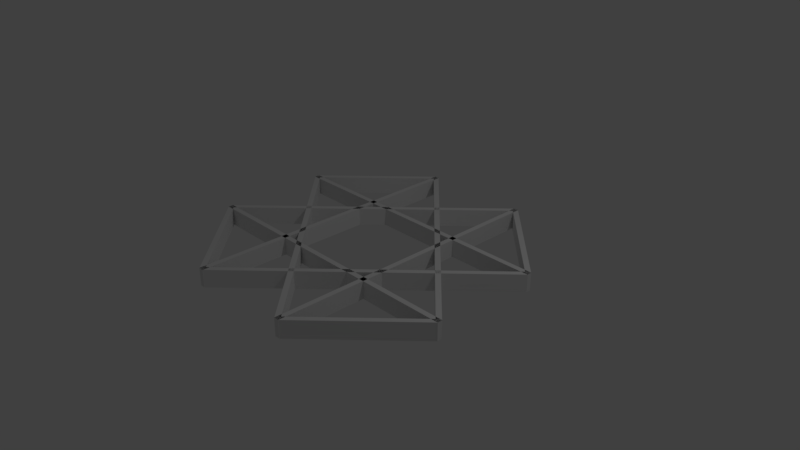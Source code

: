 # Source: Rail.blend  (saved by Blender 2.77.0; exported with 4.5.12 LTS)
import bpy
from mathutils import Matrix  # noqa: F401  (used for matrix-valued properties, if any)

bpy.ops.wm.read_factory_settings(use_empty=True)
scene = bpy.context.scene
scene.name = 'Scene'

# ---- collections
col_collection_1 = bpy.data.collections.new('Collection 1'); scene.collection.children.link(col_collection_1)

# ---- materials (node trees are filled in below, after node groups)
mat_material = bpy.data.materials.new('Material')
mat_material.alpha_threshold = 0.0
mat_material.use_transparent_shadow = False
mat_material.roughness = 0.5
mat_material.line_color = (0.0, 0.0, 0.0, 1.0)

# ---- material node trees

# ---- world
world_world = bpy.data.worlds.new('World'); scene.world = world_world
world_world.color = (0.05088, 0.05088, 0.05088)
world_world.use_sun_shadow = False
world_world.sun_shadow_jitter_overblur = 0.0
world_world.cycles.sampling_method = 'MANUAL'

# ---- cameras
cam_camera = bpy.data.cameras.new('Camera')
cam_camera.clip_end = 100.0
cam_camera.lens = 35.0
cam_camera.sensor_width = 32.0
cam_camera.sensor_height = 18.0
cam_camera.ortho_scale = 7.314
cam_camera.dof.focus_distance = 0.0
cam_camera.dof.aperture_fstop = 128.0

# ---- lights
light_lamp = bpy.data.lights.new('Lamp', 'POINT')
light_lamp.transmission_factor = 0.0
light_lamp.cutoff_distance = 30.0
light_lamp.energy = 100.0
light_lamp.shadow_buffer_clip_start = 1.001
light_lamp.shadow_soft_size = 0.1
light_lamp.shadow_maximum_resolution = 0.006
light_lamp.use_absolute_resolution = True

# ---- meshes
me_cube_002 = bpy.data.meshes.new('Cube.002')
me_cube_002.from_pydata([(-1.9, 0.8828, 0.0), (-1.97, 0.8578, 0.0), (-1.9, 0.8828, 0.24), (-1.97, 0.8578, 0.24), (-1.899, -0.8839, 0.0), (-1.97, -0.8599, 0.0), (-1.899, -0.8839, 0.24), (-1.97, -0.8599, 0.24), (-1.922, 0.9056, 5.96e-08), (-1.922, 0.9056, 0.24), (-1.921, -0.906, 0.0), (-1.921, -0.906, 0.24), (-0.8356, 1.948, 0.0), (-0.9056, 1.923, 0.0), (-0.8356, 1.948, 0.24), (-0.9056, 1.923, 0.24), (-0.835, -1.948, 0.0), (-0.9056, -1.924, 0.0), (-0.835, -1.948, 0.24), (-0.9056, -1.924, 0.24), (-0.8578, 1.971, 5.96e-08), (-0.8578, 1.971, 0.24), (-0.8571, -1.97, 0.0), (-0.8571, -1.97, 0.24)], [], [(0, 4, 5, 1), (2, 3, 7, 6), (0, 2, 6, 4), (5, 7, 3, 1), (2, 0, 8, 9), (6, 7, 5, 4), (9, 8, 1, 3), (0, 1, 8), (3, 2, 9), (6, 11, 10, 4), (6, 7, 11), (10, 11, 7, 5), (10, 5, 4), (12, 16, 17, 13), (14, 15, 19, 18), (12, 14, 18, 16), (17, 19, 15, 13), (14, 12, 20, 21), (18, 19, 17, 16), (21, 20, 13, 15), (12, 13, 20), (15, 14, 21), (18, 23, 22, 16), (18, 19, 23), (22, 23, 19, 17), (22, 17, 16)])
me_cube_002.materials.append(mat_material)
me_cube_002.use_remesh_preserve_volume = False
me_cube_002.use_remesh_preserve_attributes = False
me_cube_002.use_mirror_vertex_groups = False
me_cube_002.update()
me_cube_001 = bpy.data.meshes.new('Cube.001')
me_cube_001.from_pydata([(-1.9, 0.8828, 0.0), (-1.97, 0.8578, 0.0), (-1.9, 0.8828, 0.24), (-1.97, 0.8578, 0.24), (-1.899, -0.8839, 0.0), (-1.97, -0.8599, 0.0), (-1.899, -0.8839, 0.24), (-1.97, -0.8599, 0.24), (-1.922, 0.9056, 5.96e-08), (-1.922, 0.9056, 0.24), (-1.921, -0.906, 0.0), (-1.921, -0.906, 0.24), (-0.8356, 1.948, 0.0), (-0.9056, 1.923, 0.0), (-0.8356, 1.948, 0.24), (-0.9056, 1.923, 0.24), (-0.835, -1.948, 0.0), (-0.9056, -1.924, 0.0), (-0.835, -1.948, 0.24), (-0.9056, -1.924, 0.24), (-0.8578, 1.971, 5.96e-08), (-0.8578, 1.971, 0.24), (-0.8571, -1.97, 0.0), (-0.8571, -1.97, 0.24)], [], [(0, 4, 5, 1), (2, 3, 7, 6), (0, 2, 6, 4), (5, 7, 3, 1), (2, 0, 8, 9), (6, 7, 5, 4), (9, 8, 1, 3), (0, 1, 8), (3, 2, 9), (6, 11, 10, 4), (6, 7, 11), (10, 11, 7, 5), (10, 5, 4), (12, 16, 17, 13), (14, 15, 19, 18), (12, 14, 18, 16), (17, 19, 15, 13), (14, 12, 20, 21), (18, 19, 17, 16), (21, 20, 13, 15), (12, 13, 20), (15, 14, 21), (18, 23, 22, 16), (18, 19, 23), (22, 23, 19, 17), (22, 17, 16)])
me_cube_001.materials.append(mat_material)
me_cube_001.use_remesh_preserve_volume = False
me_cube_001.use_remesh_preserve_attributes = False
me_cube_001.use_mirror_vertex_groups = False
me_cube_001.update()
me_cube = bpy.data.meshes.new('Cube')
me_cube.from_pydata([(-0.7175, 2.0, 0.0), (-0.7175, 0.0, 0.0), (-0.7875, 1.788e-07, 0.0), (-0.7875, 2.0, 0.0), (-0.7175, 2.0, 0.24), (-0.7175, -5.96e-07, 0.24), (-0.7875, 3.576e-07, 0.24), (-0.7875, 2.0, 0.24)], [], [(0, 1, 2, 3), (4, 7, 6, 5), (0, 4, 5, 1), (1, 5, 6, 2), (2, 6, 7, 3), (4, 0, 3, 7)])
me_cube.materials.append(mat_material)
me_cube.use_remesh_preserve_volume = False
me_cube.use_remesh_preserve_attributes = False
me_cube.use_mirror_vertex_groups = False
me_cube.update()

# ---- objects
ob_ne = bpy.data.objects.new('NE', me_cube_002)
ob_sw = bpy.data.objects.new('SW', me_cube_002)
ob_se = bpy.data.objects.new('SE', me_cube_001)
ob_nw = bpy.data.objects.new('NW', me_cube_001)
ob_ns = bpy.data.objects.new('NS', me_cube)
ob_we = bpy.data.objects.new('WE', me_cube)
ob_lamp = bpy.data.objects.new('Lamp', light_lamp)
ob_camera = bpy.data.objects.new('Camera', cam_camera)

# ---- transforms, parenting, visibility, modifiers, constraints
ob_ne.location = (0.0, -2.235e-08, 0.0)
ob_ne.rotation_euler = (0.0, -0.0, 3.927)
ob_ne.lock_rotations_4d = False
ob_ne.empty_display_type = 'ARROWS'
ob_ne.lineart.crease_threshold = 0.0
ob_sw.location = (0.0, -2.235e-08, 0.0)
ob_sw.rotation_euler = (0.0, -0.0, 3.927)
ob_sw.scale = (-1.0, -1.0, 1.0)
ob_sw.lock_rotations_4d = False
ob_sw.empty_display_type = 'ARROWS'
ob_sw.lineart.crease_threshold = 0.0
ob_se.location = (0.0, -2.235e-08, 0.0)
ob_se.rotation_euler = (0.0, -0.0, 2.356)
ob_se.scale = (-1.0, -1.0, 1.0)
ob_se.lock_rotations_4d = False
ob_se.empty_display_type = 'ARROWS'
ob_se.lineart.crease_threshold = 0.0
ob_nw.location = (0.0, -2.235e-08, 0.0)
ob_nw.rotation_euler = (0.0, -0.0, 2.356)
ob_nw.lock_rotations_4d = False
ob_nw.empty_display_type = 'ARROWS'
ob_nw.lineart.crease_threshold = 0.0
ob_ns.location = (0.0, 0.0, 0.0)
ob_ns.rotation_euler = (0.0, -0.0, 1.571)
ob_ns.lock_rotations_4d = False
ob_ns.empty_display_type = 'ARROWS'
ob_ns.lineart.crease_threshold = 0.0
_m = ob_ns.modifiers.new('Mirror', 'MIRROR')
_m.use_axis = (True, True, False)
ob_we.location = (0.0, 0.0, 0.0)
ob_we.lock_rotations_4d = False
ob_we.empty_display_type = 'ARROWS'
ob_we.lineart.crease_threshold = 0.0
_m = ob_we.modifiers.new('Mirror', 'MIRROR')
_m.use_axis = (True, True, False)
ob_lamp.location = (4.048, 1.046, 5.989)
ob_lamp.rotation_euler = (0.6503, 0.05522, 1.866)
ob_lamp.lock_rotations_4d = False
ob_lamp.empty_display_type = 'ARROWS'
ob_lamp.color = (0.0, 0.0, 0.0, 0.0)
ob_lamp.lineart.crease_threshold = 0.0
ob_camera.location = (7.481, -6.508, 5.344)
ob_camera.rotation_euler = (1.109, 0.0, 0.8149)
ob_camera.lock_rotations_4d = False
ob_camera.empty_display_type = 'ARROWS'
ob_camera.color = (0.0, 0.0, 0.0, 0.0)
ob_camera.display_type = 'WIRE'
ob_camera.lineart.crease_threshold = 0.0

# ---- collection membership
col_collection_1.objects.link(ob_ne)
col_collection_1.objects.link(ob_sw)
col_collection_1.objects.link(ob_se)
col_collection_1.objects.link(ob_nw)
col_collection_1.objects.link(ob_ns)
col_collection_1.objects.link(ob_we)
col_collection_1.objects.link(ob_lamp)
col_collection_1.objects.link(ob_camera)

# ---- scene / render settings (as saved in the file)
scene.camera = ob_camera
scene.frame_start = 1; scene.frame_end = 250; scene.frame_set(1)
scene.render.engine = 'BLENDER_EEVEE_NEXT'
scene.render.resolution_percentage = 50
scene.render.dither_intensity = 0.0
scene.cycles.use_denoising = False
scene.cycles.samples = 128
scene.cycles.sampling_pattern = 'TABULATED_SOBOL'
scene.cycles.light_sampling_threshold = 0.0
scene.cycles.use_adaptive_sampling = False
scene.cycles.use_light_tree = False
scene.cycles.blur_glossy = 0.0
scene.cycles.sample_clamp_indirect = 0.0
scene.view_settings.view_transform = 'Standard'
bpy.context.view_layer.update()
